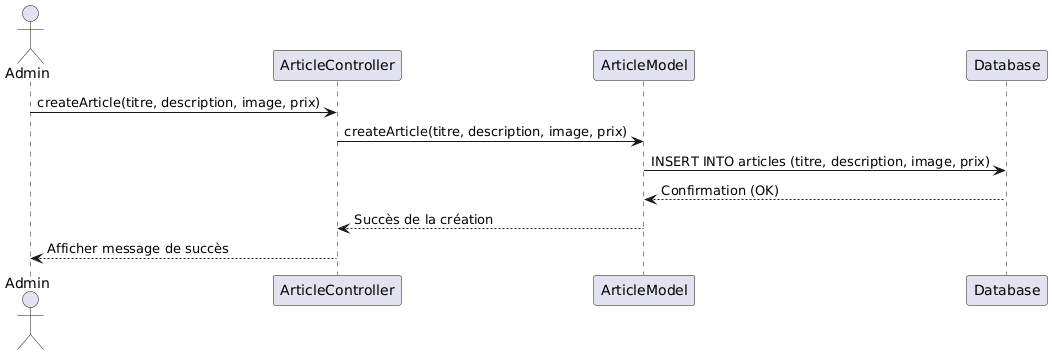

The diagram above was rendered by PlantUML. Its source (embedded in the PNG):
@startuml
actor Admin
participant "ArticleController" as Controller
participant "ArticleModel" as Model
participant "Database" as DB

Admin -> Controller : createArticle(titre, description, image, prix)
Controller -> Model : createArticle(titre, description, image, prix)
Model -> DB : INSERT INTO articles (titre, description, image, prix)
DB --> Model : Confirmation (OK)
Model --> Controller : Succès de la création
Controller --> Admin : Afficher message de succès
@enduml